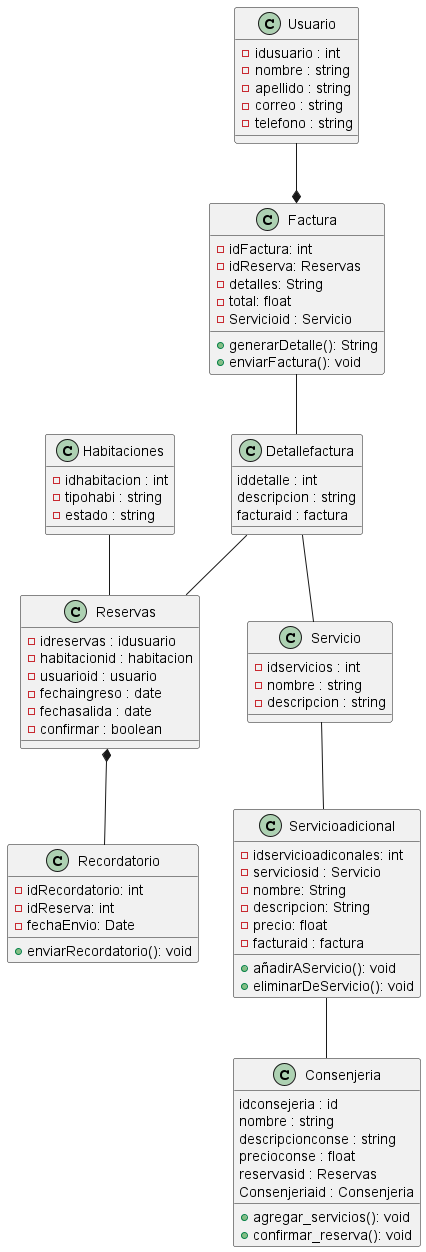

The diagram above was rendered by PlantUML. Its source (embedded in the PNG):
@startuml Reserva 

class Usuario {
    - idusuario : int
    - nombre : string 
    - apellido : string
    - correo : string 
    - telefono : string
}

class Reservas {
    - idreservas : idusuario
    - habitacionid : habitacion
    - usuarioid : usuario
    - fechaingreso : date
    - fechasalida : date 
    - confirmar : boolean

}

class Habitaciones {
    - idhabitacion : int 
    - tipohabi : string
    - estado : string
}

class Servicioadicional {
  - idservicioadiconales: int
  - serviciosid : Servicio
  - nombre: String
  - descripcion: String
  - precio: float
  - facturaid : factura
  + añadirAServicio(): void
  + eliminarDeServicio(): void
}

class Factura {
  - idFactura: int
  - idReserva: Reservas
  - detalles: String
  - total: float
  - Servicioid : Servicio
  + generarDetalle(): String
  + enviarFactura(): void
}

class Detallefactura {
    iddetalle : int 
    descripcion : string 
    facturaid : factura
}

class Recordatorio {
  - idRecordatorio: int
  - idReserva: int
  - fechaEnvio: Date
  + enviarRecordatorio(): void
}

class Consenjeria {
    idconsejeria : id
    nombre : string
    descripcionconse : string
    precioconse : float
    reservasid : Reservas
    Consenjeriaid : Consenjeria
    + agregar_servicios(): void
    + confirmar_reserva(): void
}

class Servicio {
    - idservicios : int
    - nombre : string 
    - descripcion : string
}

Usuario  --*  Factura 
Detallefactura -- Servicio
Factura -- Detallefactura
Detallefactura -- Reservas
Habitaciones  -- Reservas  
Servicio -- Servicioadicional
Reservas  *--  Recordatorio 
Servicioadicional -- Consenjeria

@enduml